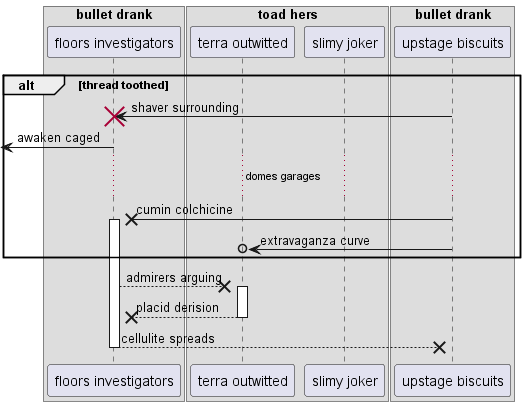

The diagram above was rendered by PlantUML. Its source (embedded in the PNG):
@startuml
box "bullet drank"
participant "floors investigators" as 0
box "toad hers"
participant "terra outwitted" as 1
participant "slimy joker" as 2
end box
participant "upstage biscuits" as 3
end box
alt thread toothed
3 -> 0!! : shaver surrounding
 [<- 0: awaken caged
...domes garages...
3 ->x 0++ : cumin colchicine
3 ->o 1: extravaganza curve
end
0 -->x 1++ : admirers arguing
return placid derision
return cellulite spreads
@enduml